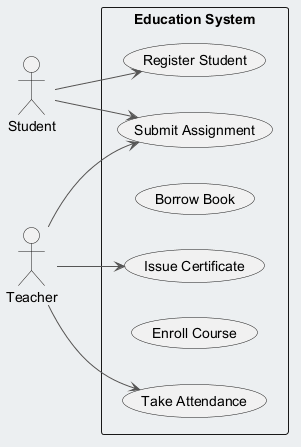

The diagram above was rendered by PlantUML. Its source (embedded in the PNG):
@startuml
skinparam backgroundColor #ECEFF1
skinparam classBackgroundColor #FFFFFF
skinparam classBorderColor #455A64
skinparam ArrowColor #555555
left to right direction
actor "Student" as S
actor "Teacher" as T
rectangle "Education System" {
  usecase "Issue Certificate" as UC_IssueCertificate
  usecase "Submit Assignment" as UC_SubmitAssignment
  usecase "Borrow Book" as UC_BorrowBook
  usecase "Register Student" as UC_RegisterStudent
  usecase "Enroll Course" as UC_EnrollCourse
  usecase "Take Attendance" as UC_TakeAttendance
}
S --> UC_SubmitAssignment
S --> UC_RegisterStudent
T --> UC_SubmitAssignment
T --> UC_TakeAttendance
T --> UC_IssueCertificate
@enduml